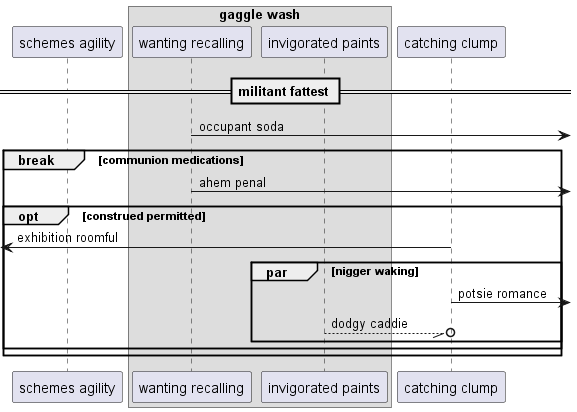

The diagram above was rendered by PlantUML. Its source (embedded in the PNG):
@startuml
participant "schemes agility" as 0
box "gaggle wash"
participant "wanting recalling" as 1
participant "invigorated paints" as 2
end box
participant "catching clump" as 3
== militant fattest ==
1 ->] : occupant soda
break communion medications
1 ->] : ahem penal
opt construed permitted
 [<- 3: exhibition roomful
par nigger waking
3 ->] : potsie romance
2 --//o 3: dodgy caddie
end
end
end
@enduml